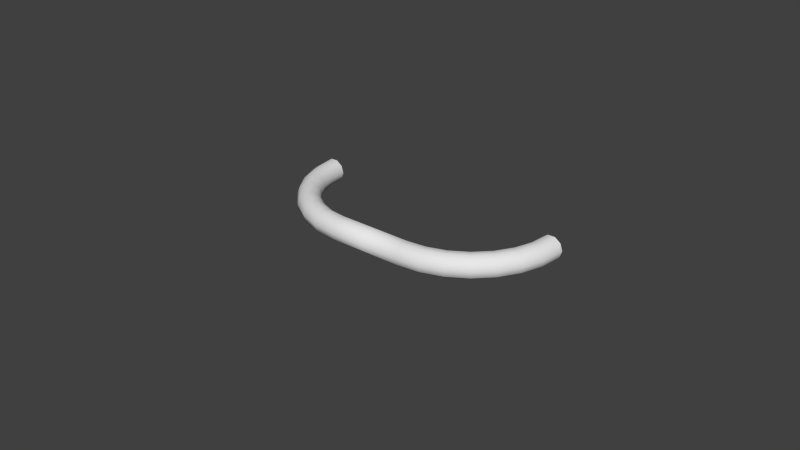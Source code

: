 # Source: Wire_Straight_3_5_Inch.blend  (saved by Blender 2.83.15; exported with 4.5.12 LTS)
import bpy
from mathutils import Matrix  # noqa: F401  (used for matrix-valued properties, if any)

bpy.ops.wm.read_factory_settings(use_empty=True)
scene = bpy.context.scene
scene.name = 'Scene'

# ---- collections
col_collection_1 = bpy.data.collections.new('Collection 1'); scene.collection.children.link(col_collection_1)

# ---- world
world_world = bpy.data.worlds.new('World'); scene.world = world_world
world_world.color = (0.05088, 0.05088, 0.05088)
world_world.use_sun_shadow = False
world_world.sun_shadow_jitter_overblur = 0.0
world_world.cycles.sampling_method = 'MANUAL'
world_world.cycles.sample_map_resolution = 256

# ---- meshes
me_cylinder = bpy.data.meshes.new('Cylinder')
me_cylinder.from_pydata([(-0.01199, -0.02554, -2.98e-08), (0.0, -0.02554, 2.98e-08), (-0.01199, -0.02627, -0.002239), (0.0, -0.02627, -0.002239), (-0.01199, -0.02817, -0.003624), (0.0, -0.02817, -0.003624), (-0.01199, -0.03053, -0.003624), (0.0, -0.03053, -0.003624), (-0.01199, -0.03243, -0.002239), (0.0, -0.03243, -0.002239), (-0.01199, -0.03316, -2.98e-08), (0.0, -0.03316, 2.98e-08), (-0.01199, -0.03243, 0.002239), (0.0, -0.03243, 0.002239), (-0.01199, -0.03053, 0.003624), (0.0, -0.03053, 0.003624), (-0.01199, -0.02817, 0.003624), (0.0, -0.02817, 0.003624), (-0.01199, -0.02627, 0.002239), (0.0, -0.02627, 0.002239), (-0.01767, -0.0249, -2.98e-08), (-0.01783, -0.02561, -0.002239), (-0.01826, -0.02746, -0.003624), (-0.01878, -0.02976, -0.003624), (-0.0192, -0.03162, -0.002239), (-0.01937, -0.03233, -2.98e-08), (-0.0192, -0.03162, 0.002239), (-0.01878, -0.02976, 0.003624), (-0.01826, -0.02746, 0.003624), (-0.01783, -0.02561, 0.002239), (-0.02307, -0.02301, -2.98e-08), (-0.02338, -0.02366, -0.002239), (-0.02421, -0.02538, -0.003624), (-0.02523, -0.0275, -0.003624), (-0.02606, -0.02922, -0.002239), (-0.02637, -0.02987, -2.98e-08), (-0.02606, -0.02922, 0.002239), (-0.02523, -0.0275, 0.003624), (-0.02421, -0.02538, 0.003624), (-0.02338, -0.02366, 0.002239), (-0.02791, -0.01997, -2.98e-08), (-0.02836, -0.02054, -0.002239), (-0.02955, -0.02202, -0.003624), (-0.03102, -0.02387, -0.003624), (-0.03221, -0.02536, -0.002239), (-0.03266, -0.02592, -2.98e-08), (-0.03221, -0.02536, 0.002239), (-0.03102, -0.02387, 0.003624), (-0.02955, -0.02202, 0.003624), (-0.02836, -0.02054, 0.002239), (-0.03195, -0.01592, -2.98e-08), (-0.03252, -0.01638, -0.002239), (-0.03401, -0.01756, -0.003624), (-0.03585, -0.01903, -0.003624), (-0.03734, -0.02022, -0.002239), (-0.03791, -0.02067, -2.98e-08), (-0.03734, -0.02022, 0.002239), (-0.03585, -0.01903, 0.003624), (-0.03401, -0.01756, 0.003624), (-0.03252, -0.01638, 0.002239), (-0.035, -0.01108, -2.98e-08), (-0.03565, -0.0114, -0.002239), (-0.03737, -0.01222, -0.003624), (-0.03949, -0.01324, -0.003624), (-0.04121, -0.01407, -0.002239), (-0.04186, -0.01439, -2.98e-08), (-0.04121, -0.01407, 0.002239), (-0.03949, -0.01324, 0.003624), (-0.03737, -0.01222, 0.003624), (-0.03565, -0.0114, 0.002239), (-0.03689, -0.005683, -2.98e-08), (-0.03759, -0.005845, -0.002239), (-0.03945, -0.006269, -0.003624), (-0.04175, -0.006793, -0.003624), (-0.0436, -0.007217, -0.002239), (-0.04431, -0.007378, -2.98e-08), (-0.0436, -0.007217, 0.002239), (-0.04175, -0.006793, 0.003624), (-0.03945, -0.006269, 0.003624), (-0.03759, -0.005845, 0.002239), (-0.03753, -8.382e-09, -2.98e-08), (-0.03825, -2.794e-09, -0.002239), (-0.04016, -3.725e-09, -0.003624), (-0.04251, -6.519e-09, -0.003624), (-0.04442, -6.519e-09, -0.002239), (-0.04515, -1.024e-08, -2.98e-08), (-0.04442, -6.519e-09, 0.002239), (-0.04251, -6.519e-09, 0.003624), (-0.04016, -3.725e-09, 0.003624), (-0.03825, -2.794e-09, 0.002239)], [], [(0, 1, 3, 2), (2, 3, 5, 4), (4, 5, 7, 6), (6, 7, 9, 8), (8, 9, 11, 10), (10, 11, 13, 12), (12, 13, 15, 14), (14, 15, 17, 16), (3, 1, 19, 17, 15, 13, 11, 9, 7, 5), (18, 19, 1, 0), (16, 17, 19, 18), (18, 0, 20, 29), (29, 20, 30, 39), (16, 18, 29, 28), (14, 16, 28, 27), (12, 14, 27, 26), (10, 12, 26, 25), (8, 10, 25, 24), (6, 8, 24, 23), (4, 6, 23, 22), (2, 4, 22, 21), (0, 2, 21, 20), (39, 30, 40, 49), (28, 29, 39, 38), (27, 28, 38, 37), (26, 27, 37, 36), (25, 26, 36, 35), (24, 25, 35, 34), (23, 24, 34, 33), (22, 23, 33, 32), (21, 22, 32, 31), (20, 21, 31, 30), (49, 40, 50, 59), (38, 39, 49, 48), (37, 38, 48, 47), (36, 37, 47, 46), (35, 36, 46, 45), (34, 35, 45, 44), (33, 34, 44, 43), (32, 33, 43, 42), (31, 32, 42, 41), (30, 31, 41, 40), (59, 50, 60, 69), (48, 49, 59, 58), (47, 48, 58, 57), (46, 47, 57, 56), (45, 46, 56, 55), (44, 45, 55, 54), (43, 44, 54, 53), (42, 43, 53, 52), (41, 42, 52, 51), (40, 41, 51, 50), (69, 60, 70, 79), (58, 59, 69, 68), (57, 58, 68, 67), (56, 57, 67, 66), (55, 56, 66, 65), (54, 55, 65, 64), (53, 54, 64, 63), (52, 53, 63, 62), (51, 52, 62, 61), (50, 51, 61, 60), (79, 70, 80, 89), (68, 69, 79, 78), (67, 68, 78, 77), (66, 67, 77, 76), (65, 66, 76, 75), (64, 65, 75, 74), (63, 64, 74, 73), (62, 63, 73, 72), (61, 62, 72, 71), (60, 61, 71, 70), (78, 79, 89, 88), (77, 78, 88, 87), (76, 77, 87, 86), (75, 76, 86, 85), (74, 75, 85, 84), (73, 74, 84, 83), (72, 73, 83, 82), (71, 72, 82, 81), (70, 71, 81, 80)])
me_cylinder.polygons.foreach_set('use_smooth', [True] * 81)
_uv = me_cylinder.uv_layers.new(name='UVMap')
_uv.uv.foreach_set('vector', [0.9201, 0.3393, 0.966, 0.01556, 1.0, 0.01171, 0.9541, 0.3354, 0.4436, 0.6359, 0.5959, 0.9055, 0.5575, 0.9178, 0.4052, 0.6482, 0.4052, 0.6482, 0.5575, 0.9178, 0.5257, 0.9398, 0.3734, 0.6702, 0.7707, 0.6452, 0.8336, 0.9765, 0.8007, 0.9869, 0.7378, 0.6556, 0.7378, 0.6556, 0.8007, 0.9869, 0.7593, 0.9933, 0.6965, 0.6619, 0.6965, 0.6619, 0.7593, 0.9933, 0.7253, 0.9931, 0.6624, 0.6618, 0.09016, 0.2656, 0.2507, 0.0, 0.2888, 0.0133, 0.1282, 0.2789, 0.1282, 0.2789, 0.2888, 0.0133, 0.3199, 0.03611, 0.1593, 0.3017, 0.5959, 0.9055, 0.6263, 0.9075, 0.637, 0.9232, 0.624, 0.9465, 0.5922, 0.9685, 0.5538, 0.9808, 0.5234, 0.9787, 0.5127, 0.9631, 0.5257, 0.9398, 0.5575, 0.9178, 0.8785, 0.3348, 0.9244, 0.01109, 0.966, 0.01556, 0.9201, 0.3393, 0.8451, 0.3237, 0.891, 0.0, 0.9244, 0.01109, 0.8785, 0.3348, 0.8785, 0.3348, 0.9201, 0.3393, 0.9113, 0.429, 0.8694, 0.4271, 0.8694, 0.4271, 0.9113, 0.429, 0.9097, 0.5216, 0.8678, 0.5223, 0.8451, 0.3237, 0.8785, 0.3348, 0.8694, 0.4271, 0.8354, 0.4227, 0.1282, 0.2789, 0.1593, 0.3017, 0.1216, 0.3864, 0.0873, 0.3707, 0.09016, 0.2656, 0.1282, 0.2789, 0.0873, 0.3707, 0.0467, 0.3631, 0.6965, 0.6619, 0.6624, 0.6618, 0.6452, 0.5463, 0.6789, 0.5439, 0.7378, 0.6556, 0.6965, 0.6619, 0.6789, 0.5439, 0.7207, 0.5401, 0.7707, 0.6452, 0.7378, 0.6556, 0.7207, 0.5401, 0.7545, 0.5365, 0.4052, 0.6482, 0.3734, 0.6702, 0.3354, 0.5774, 0.3701, 0.5626, 0.4436, 0.6359, 0.4052, 0.6482, 0.3701, 0.5626, 0.4109, 0.556, 0.9201, 0.3393, 0.9541, 0.3354, 0.945, 0.4277, 0.9113, 0.429, 0.8678, 0.5223, 0.9097, 0.5216, 0.9154, 0.6123, 0.8736, 0.6156, 0.8354, 0.4227, 0.8694, 0.4271, 0.8678, 0.5223, 0.8336, 0.5248, 0.0873, 0.3707, 0.1216, 0.3864, 0.1044, 0.4805, 0.06866, 0.4727, 0.0467, 0.3631, 0.0873, 0.3707, 0.06866, 0.4727, 0.0269, 0.4715, 0.6789, 0.5439, 0.6452, 0.5463, 0.637, 0.4293, 0.6706, 0.4243, 0.7207, 0.5401, 0.6789, 0.5439, 0.6706, 0.4243, 0.7125, 0.4232, 0.7545, 0.5365, 0.7207, 0.5401, 0.7125, 0.4232, 0.7468, 0.4264, 0.3701, 0.5626, 0.3354, 0.5774, 0.3199, 0.4749, 0.3558, 0.468, 0.4109, 0.556, 0.3701, 0.5626, 0.3558, 0.468, 0.3976, 0.4679, 0.9113, 0.429, 0.945, 0.4277, 0.9434, 0.5229, 0.9097, 0.5216, 0.8736, 0.6156, 0.9154, 0.6123, 0.928, 0.6967, 0.8866, 0.7024, 0.8336, 0.5248, 0.8678, 0.5223, 0.8736, 0.6156, 0.8398, 0.6249, 0.06866, 0.4727, 0.1044, 0.4805, 0.1086, 0.5794, 0.07323, 0.5798, 0.0269, 0.4715, 0.06866, 0.4727, 0.07323, 0.5798, 0.03176, 0.5853, 0.6706, 0.4243, 0.637, 0.4293, 0.6383, 0.3168, 0.6718, 0.3092, 0.7125, 0.4232, 0.6706, 0.4243, 0.6718, 0.3092, 0.7137, 0.3106, 0.7468, 0.4264, 0.7125, 0.4232, 0.7137, 0.3106, 0.748, 0.3205, 0.3558, 0.468, 0.3199, 0.4749, 0.3278, 0.368, 0.3631, 0.3693, 0.3976, 0.4679, 0.3558, 0.468, 0.3631, 0.3693, 0.4044, 0.3758, 0.9097, 0.5216, 0.9434, 0.5229, 0.9492, 0.6162, 0.9154, 0.6123, 0.8866, 0.7024, 0.928, 0.6967, 0.947, 0.7704, 0.9061, 0.7782, 0.8398, 0.6249, 0.8736, 0.6156, 0.8866, 0.7024, 0.8537, 0.7179, 0.07323, 0.5798, 0.1086, 0.5794, 0.134, 0.678, 0.1008, 0.6867, 0.03176, 0.5853, 0.07323, 0.5798, 0.1008, 0.6867, 0.06103, 0.6988, 0.0, 0.5938, 0.03176, 0.5853, 0.06103, 0.6988, 0.02993, 0.7098, 0.7137, 0.3106, 0.6718, 0.3092, 0.6826, 0.2044, 0.7243, 0.2081, 0.748, 0.3205, 0.7137, 0.3106, 0.7243, 0.2081, 0.758, 0.224, 0.3631, 0.3693, 0.3278, 0.368, 0.3586, 0.2619, 0.3916, 0.2713, 0.4044, 0.3758, 0.3631, 0.3693, 0.3916, 0.2713, 0.4309, 0.2845, 0.4359, 0.3851, 0.4044, 0.3758, 0.4309, 0.2845, 0.4617, 0.2963, 0.9061, 0.7782, 0.947, 0.7704, 0.9714, 0.8299, 0.9312, 0.8394, 0.8537, 0.7179, 0.8866, 0.7024, 0.9061, 0.7782, 0.8747, 0.7993, 0.1008, 0.6867, 0.134, 0.678, 0.1794, 0.7715, 0.1499, 0.7879, 0.06103, 0.6988, 0.1008, 0.6867, 0.1499, 0.7879, 0.1132, 0.8064, 0.02993, 0.7098, 0.06103, 0.6988, 0.1132, 0.8064, 0.08331, 0.8198, 0.7243, 0.2081, 0.6826, 0.2044, 0.7025, 0.1151, 0.7437, 0.1208, 0.758, 0.224, 0.7243, 0.2081, 0.7437, 0.1208, 0.7762, 0.1418, 0.3916, 0.2713, 0.3586, 0.2619, 0.4109, 0.1619, 0.4398, 0.1791, 0.4309, 0.2845, 0.3916, 0.2713, 0.4398, 0.1791, 0.4759, 0.1985, 0.4617, 0.2963, 0.4309, 0.2845, 0.4759, 0.1985, 0.5054, 0.2127, 0.9312, 0.8394, 0.9714, 0.8299, 1.0, 0.8721, 0.9606, 0.8828, 0.8747, 0.7993, 0.9061, 0.7782, 0.9312, 0.8394, 0.9016, 0.8649, 0.1499, 0.7879, 0.1794, 0.7715, 0.2424, 0.855, 0.2182, 0.8785, 0.1132, 0.8064, 0.1499, 0.7879, 0.2182, 0.8785, 0.1858, 0.9026, 0.08331, 0.8198, 0.1132, 0.8064, 0.1858, 0.9026, 0.1575, 0.9182, 0.7437, 0.1208, 0.7025, 0.1151, 0.7303, 0.04582, 0.7709, 0.053, 0.7762, 0.1418, 0.7437, 0.1208, 0.7709, 0.053, 0.8018, 0.07798, 0.4398, 0.1791, 0.4109, 0.1619, 0.482, 0.07313, 0.5054, 0.09718, 0.4759, 0.1985, 0.4398, 0.1791, 0.5054, 0.09718, 0.537, 0.1221, 0.5054, 0.2127, 0.4759, 0.1985, 0.537, 0.1221, 0.5649, 0.1384, 0.9016, 0.8649, 0.9312, 0.8394, 0.9606, 0.8828, 0.9332, 0.9115, 0.2182, 0.8785, 0.2424, 0.855, 0.3199, 0.9245, 0.3022, 0.9538, 0.1858, 0.9026, 0.2182, 0.8785, 0.3022, 0.9538, 0.275, 0.9826, 0.1575, 0.9182, 0.1858, 0.9026, 0.275, 0.9826, 0.2487, 1.0, 0.7709, 0.053, 0.7303, 0.04582, 0.7648, 0.0, 0.8046, 0.008185, 0.8018, 0.07798, 0.7709, 0.053, 0.8046, 0.008185, 0.8336, 0.0358, 0.5054, 0.09718, 0.482, 0.07313, 0.5682, 0.0, 0.585, 0.02969, 0.537, 0.1221, 0.5054, 0.09718, 0.585, 0.02969, 0.6113, 0.0592, 0.5649, 0.1384, 0.537, 0.1221, 0.6113, 0.0592, 0.637, 0.07725])
me_cylinder.materials.append(None)
me_cylinder.use_remesh_preserve_volume = False
me_cylinder.use_remesh_preserve_attributes = False
me_cylinder.use_mirror_vertex_groups = False
me_cylinder.update()

# ---- objects
ob_wire_straight_3_5_inch = bpy.data.objects.new('Wire Straight 3_5 Inch', me_cylinder)

# ---- transforms, parenting, visibility, modifiers, constraints
ob_wire_straight_3_5_inch.location = (0.0, 0.0, 0.0)
ob_wire_straight_3_5_inch.lineart.crease_threshold = 0.0
_m = ob_wire_straight_3_5_inch.modifiers.new('Mirror', 'MIRROR')

# ---- collection membership
col_collection_1.objects.link(ob_wire_straight_3_5_inch)

# ---- scene / render settings (as saved in the file)
scene.frame_start = 1; scene.frame_end = 250; scene.frame_set(1)
scene.render.engine = 'CYCLES'
scene.render.resolution_percentage = 50
scene.render.dither_intensity = 0.0
scene.cycles.use_denoising = False
scene.cycles.samples = 10
scene.cycles.sampling_pattern = 'TABULATED_SOBOL'
scene.cycles.light_sampling_threshold = 0.0
scene.cycles.use_adaptive_sampling = False
scene.cycles.use_light_tree = False
scene.cycles.caustics_reflective = False
scene.cycles.caustics_refractive = False
scene.cycles.blur_glossy = 0.0
scene.cycles.max_bounces = 6
scene.cycles.pixel_filter_type = 'GAUSSIAN'
scene.cycles.sample_clamp_direct = 1.0
scene.cycles.sample_clamp_indirect = 1.0
scene.view_settings.view_transform = 'Standard'
bpy.context.view_layer.update()

# ---- added for rendering (the .blend has no active camera and no usable light): camera, sun
cam_auto = bpy.data.cameras.new('AutoCamera')
cam_auto.lens = 50.0
cam_auto.sensor_width = 36.0
cam_auto.clip_end = 1000.0
ob_auto_camera = bpy.data.objects.new('AutoCamera', cam_auto)
scene.collection.objects.link(ob_auto_camera)
ob_auto_camera.location = (0.185045, -0.238633, 0.148036)
ob_auto_camera.rotation_euler = (1.09748, -7.21219e-08, 0.694738)
scene.camera = ob_auto_camera
light_auto_sun = bpy.data.lights.new('AutoSun', 'SUN')
light_auto_sun.energy = 3.0
light_auto_sun.angle = 0.0523599
ob_auto_sun = bpy.data.objects.new('AutoSun', light_auto_sun)
scene.collection.objects.link(ob_auto_sun)
ob_auto_sun.rotation_euler = (0.872665, 0.174533, 0.523599)
bpy.context.view_layer.update()
